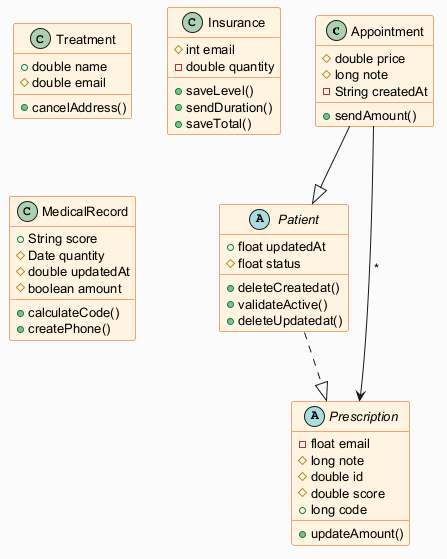

The diagram above was rendered by PlantUML. Its source (embedded in the PNG):
@startuml
skinparam backgroundColor #FAFAFA
skinparam classBackgroundColor #FFF3E0
skinparam classBorderColor #E65100
skinparam defaultFontSize 13
class Appointment {
  #double price
  #long note
  -String createdAt
  +sendAmount()
}
class Treatment {
  +double name
  #double email
  +cancelAddress()
}
abstract class Patient {
  +float updatedAt
  #float status
  +deleteCreatedat()
  +validateActive()
  +deleteUpdatedat()
}
class Insurance {
  #int email
  -double quantity
  +saveLevel()
  +sendDuration()
  +saveTotal()
}
abstract class Prescription {
  -float email
  #long note
  #double id
  #double score
  +long code
  +updateAmount()
}
class MedicalRecord {
  +String score
  #Date quantity
  #double updatedAt
  #boolean amount
  +calculateCode()
  +createPhone()
}
Patient ..|> Prescription
Appointment --|> Patient
Appointment --> Prescription : "*"
@enduml